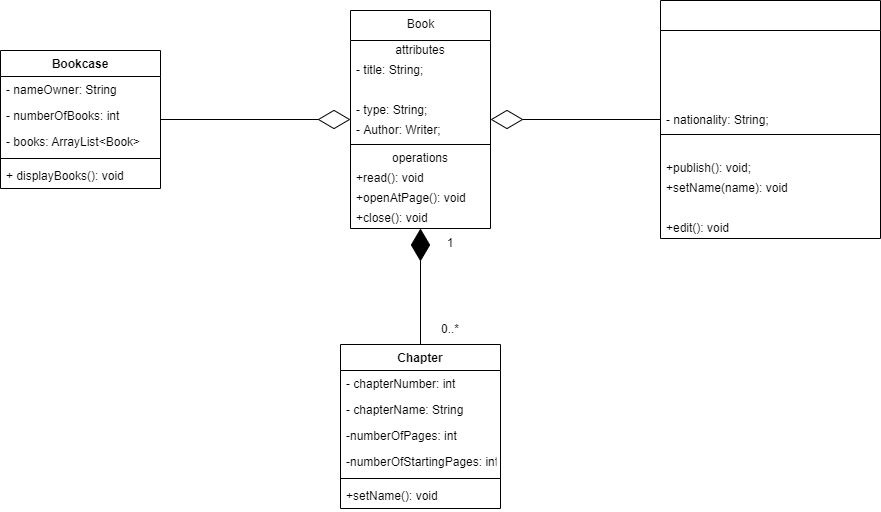

The diagram above was exported from draw.io. Its source (the exported page's mxGraphModel, read from the mxfile embedded in the PNG):
<mxGraphModel dx="884" dy="399" grid="1" gridSize="10" guides="1" tooltips="1" connect="1" arrows="1" fold="1" page="1" pageScale="1" pageWidth="827" pageHeight="1169" math="0" shadow="0">
  <root>
    <mxCell id="0" />
    <mxCell id="1" parent="0" />
    <mxCell id="2" value="Book" style="swimlane;fontStyle=0;align=center;verticalAlign=top;childLayout=stackLayout;horizontal=1;startSize=30;horizontalStack=0;resizeParent=1;resizeParentMax=0;resizeLast=0;collapsible=0;marginBottom=0;html=1;" parent="1" vertex="1">
      <mxGeometry x="460" y="76" width="140" height="218" as="geometry" />
    </mxCell>
    <mxCell id="3" value="attributes" style="text;html=1;strokeColor=none;fillColor=none;align=center;verticalAlign=middle;spacingLeft=4;spacingRight=4;overflow=hidden;rotatable=0;points=[[0,0.5],[1,0.5]];portConstraint=eastwest;" parent="2" vertex="1">
      <mxGeometry y="30" width="140" height="20" as="geometry" />
    </mxCell>
    <mxCell id="4" value="- title: String;" style="text;html=1;strokeColor=none;fillColor=none;align=left;verticalAlign=middle;spacingLeft=4;spacingRight=4;overflow=hidden;rotatable=0;points=[[0,0.5],[1,0.5]];portConstraint=eastwest;" parent="2" vertex="1">
      <mxGeometry y="50" width="140" height="20" as="geometry" />
    </mxCell>
    <mxCell id="5" value="&lt;font color=&quot;#ffffff&quot;&gt;- year: int;&lt;/font&gt;" style="text;html=1;strokeColor=none;fillColor=none;align=left;verticalAlign=middle;spacingLeft=4;spacingRight=4;overflow=hidden;rotatable=0;points=[[0,0.5],[1,0.5]];portConstraint=eastwest;fontColor=#808080;" parent="2" vertex="1">
      <mxGeometry y="70" width="140" height="20" as="geometry" />
    </mxCell>
    <mxCell id="25" value="- type: String;" style="text;html=1;strokeColor=none;fillColor=none;align=left;verticalAlign=middle;spacingLeft=4;spacingRight=4;overflow=hidden;rotatable=0;points=[[0,0.5],[1,0.5]];portConstraint=eastwest;" parent="2" vertex="1">
      <mxGeometry y="90" width="140" height="20" as="geometry" />
    </mxCell>
    <mxCell id="6" value="- Author: Writer;" style="text;html=1;strokeColor=none;fillColor=none;align=left;verticalAlign=middle;spacingLeft=4;spacingRight=4;overflow=hidden;rotatable=0;points=[[0,0.5],[1,0.5]];portConstraint=eastwest;" parent="2" vertex="1">
      <mxGeometry y="110" width="140" height="20" as="geometry" />
    </mxCell>
    <mxCell id="7" value="" style="line;strokeWidth=1;fillColor=none;align=left;verticalAlign=middle;spacingTop=-1;spacingLeft=3;spacingRight=3;rotatable=0;labelPosition=right;points=[];portConstraint=eastwest;" parent="2" vertex="1">
      <mxGeometry y="130" width="140" height="8" as="geometry" />
    </mxCell>
    <mxCell id="8" value="operations" style="text;html=1;strokeColor=none;fillColor=none;align=center;verticalAlign=middle;spacingLeft=4;spacingRight=4;overflow=hidden;rotatable=0;points=[[0,0.5],[1,0.5]];portConstraint=eastwest;" parent="2" vertex="1">
      <mxGeometry y="138" width="140" height="20" as="geometry" />
    </mxCell>
    <mxCell id="22" value="+read(): void" style="text;html=1;strokeColor=none;fillColor=none;align=left;verticalAlign=middle;spacingLeft=4;spacingRight=4;overflow=hidden;rotatable=0;points=[[0,0.5],[1,0.5]];portConstraint=eastwest;" parent="2" vertex="1">
      <mxGeometry y="158" width="140" height="20" as="geometry" />
    </mxCell>
    <mxCell id="9" value="+openAtPage(): void" style="text;html=1;strokeColor=none;fillColor=none;align=left;verticalAlign=middle;spacingLeft=4;spacingRight=4;overflow=hidden;rotatable=0;points=[[0,0.5],[1,0.5]];portConstraint=eastwest;" parent="2" vertex="1">
      <mxGeometry y="178" width="140" height="20" as="geometry" />
    </mxCell>
    <mxCell id="24" value="+close(): void" style="text;html=1;strokeColor=none;fillColor=none;align=left;verticalAlign=middle;spacingLeft=4;spacingRight=4;overflow=hidden;rotatable=0;points=[[0,0.5],[1,0.5]];portConstraint=eastwest;" parent="2" vertex="1">
      <mxGeometry y="198" width="140" height="20" as="geometry" />
    </mxCell>
    <mxCell id="10" value="Writer" style="swimlane;fontStyle=0;align=center;verticalAlign=top;childLayout=stackLayout;horizontal=1;startSize=30;horizontalStack=0;resizeParent=1;resizeParentMax=0;resizeLast=0;collapsible=0;marginBottom=0;html=1;fontColor=#FFFFFF;" parent="1" vertex="1">
      <mxGeometry x="770" y="66" width="220" height="238" as="geometry" />
    </mxCell>
    <mxCell id="11" value="attributes" style="text;html=1;strokeColor=none;fillColor=none;align=center;verticalAlign=middle;spacingLeft=4;spacingRight=4;overflow=hidden;rotatable=0;points=[[0,0.5],[1,0.5]];portConstraint=eastwest;fontColor=#FFFFFF;" parent="10" vertex="1">
      <mxGeometry y="30" width="220" height="20" as="geometry" />
    </mxCell>
    <mxCell id="12" value="- name: String" style="text;html=1;strokeColor=none;fillColor=none;align=left;verticalAlign=middle;spacingLeft=4;spacingRight=4;overflow=hidden;rotatable=0;points=[[0,0.5],[1,0.5]];portConstraint=eastwest;fontColor=#FFFFFF;" parent="10" vertex="1">
      <mxGeometry y="50" width="220" height="20" as="geometry" />
    </mxCell>
    <mxCell id="13" value="&lt;font color=&quot;#ffffff&quot;&gt;- surname: String&lt;/font&gt;" style="text;html=1;strokeColor=none;fillColor=none;align=left;verticalAlign=middle;spacingLeft=4;spacingRight=4;overflow=hidden;rotatable=0;points=[[0,0.5],[1,0.5]];portConstraint=eastwest;fontColor=#808080;" parent="10" vertex="1">
      <mxGeometry y="70" width="220" height="20" as="geometry" />
    </mxCell>
    <mxCell id="14" value="- numberOfWrittenBooks: int;" style="text;html=1;strokeColor=none;fillColor=none;align=left;verticalAlign=middle;spacingLeft=4;spacingRight=4;overflow=hidden;rotatable=0;points=[[0,0.5],[1,0.5]];portConstraint=eastwest;fontColor=#FFFFFF;" parent="10" vertex="1">
      <mxGeometry y="90" width="220" height="20" as="geometry" />
    </mxCell>
    <mxCell id="26" value="- nationality: String;" style="text;html=1;strokeColor=none;fillColor=none;align=left;verticalAlign=middle;spacingLeft=4;spacingRight=4;overflow=hidden;rotatable=0;points=[[0,0.5],[1,0.5]];portConstraint=eastwest;" parent="10" vertex="1">
      <mxGeometry y="110" width="220" height="20" as="geometry" />
    </mxCell>
    <mxCell id="15" value="" style="line;strokeWidth=1;fillColor=none;align=left;verticalAlign=middle;spacingTop=-1;spacingLeft=3;spacingRight=3;rotatable=0;labelPosition=right;points=[];portConstraint=eastwest;fontColor=#FFFFFF;" parent="10" vertex="1">
      <mxGeometry y="130" width="220" height="8" as="geometry" />
    </mxCell>
    <mxCell id="16" value="operations" style="text;html=1;strokeColor=none;fillColor=none;align=center;verticalAlign=middle;spacingLeft=4;spacingRight=4;overflow=hidden;rotatable=0;points=[[0,0.5],[1,0.5]];portConstraint=eastwest;fontColor=#FFFFFF;" parent="10" vertex="1">
      <mxGeometry y="138" width="220" height="20" as="geometry" />
    </mxCell>
    <mxCell id="27" value="+publish(): void;" style="text;html=1;strokeColor=none;fillColor=none;align=left;verticalAlign=middle;spacingLeft=4;spacingRight=4;overflow=hidden;rotatable=0;points=[[0,0.5],[1,0.5]];portConstraint=eastwest;" parent="10" vertex="1">
      <mxGeometry y="158" width="220" height="20" as="geometry" />
    </mxCell>
    <mxCell id="28" value="+setName(name): void" style="text;html=1;strokeColor=none;fillColor=none;align=left;verticalAlign=middle;spacingLeft=4;spacingRight=4;overflow=hidden;rotatable=0;points=[[0,0.5],[1,0.5]];portConstraint=eastwest;" parent="10" vertex="1">
      <mxGeometry y="178" width="220" height="20" as="geometry" />
    </mxCell>
    <mxCell id="17" value="+writeABook(): void" style="text;html=1;strokeColor=none;fillColor=none;align=left;verticalAlign=middle;spacingLeft=4;spacingRight=4;overflow=hidden;rotatable=0;points=[[0,0.5],[1,0.5]];portConstraint=eastwest;fontColor=#FFFFFF;" parent="10" vertex="1">
      <mxGeometry y="198" width="220" height="20" as="geometry" />
    </mxCell>
    <mxCell id="29" value="+edit(): void" style="text;html=1;strokeColor=none;fillColor=none;align=left;verticalAlign=middle;spacingLeft=4;spacingRight=4;overflow=hidden;rotatable=0;points=[[0,0.5],[1,0.5]];portConstraint=eastwest;" parent="10" vertex="1">
      <mxGeometry y="218" width="220" height="20" as="geometry" />
    </mxCell>
    <mxCell id="18" style="edgeStyle=none;html=1;fontColor=#FFFFFF;startArrow=diamondThin;startFill=0;targetPerimeterSpacing=0;endSize=30;startSize=30;endArrow=none;endFill=0;" parent="1" source="2" target="10" edge="1">
      <mxGeometry relative="1" as="geometry" />
    </mxCell>
    <mxCell id="21" value="1" style="text;html=1;strokeColor=none;fillColor=none;align=center;verticalAlign=middle;whiteSpace=wrap;rounded=0;fontColor=#FFFFFF;" parent="1" vertex="1">
      <mxGeometry x="740" y="150" width="20" height="30" as="geometry" />
    </mxCell>
    <mxCell id="31" value="Bookcase&#10;" style="swimlane;fontStyle=1;align=center;verticalAlign=top;childLayout=stackLayout;horizontal=1;startSize=26;horizontalStack=0;resizeParent=1;resizeParentMax=0;resizeLast=0;collapsible=1;marginBottom=0;" parent="1" vertex="1">
      <mxGeometry x="110" y="116" width="160" height="138" as="geometry" />
    </mxCell>
    <mxCell id="32" value="- nameOwner: String" style="text;strokeColor=none;fillColor=none;align=left;verticalAlign=top;spacingLeft=4;spacingRight=4;overflow=hidden;rotatable=0;points=[[0,0.5],[1,0.5]];portConstraint=eastwest;" parent="31" vertex="1">
      <mxGeometry y="26" width="160" height="26" as="geometry" />
    </mxCell>
    <mxCell id="35" value="- numberOfBooks: int" style="text;strokeColor=none;fillColor=none;align=left;verticalAlign=top;spacingLeft=4;spacingRight=4;overflow=hidden;rotatable=0;points=[[0,0.5],[1,0.5]];portConstraint=eastwest;" parent="31" vertex="1">
      <mxGeometry y="52" width="160" height="26" as="geometry" />
    </mxCell>
    <mxCell id="36" value="- books: ArrayList&lt;Book&gt;" style="text;strokeColor=none;fillColor=none;align=left;verticalAlign=top;spacingLeft=4;spacingRight=4;overflow=hidden;rotatable=0;points=[[0,0.5],[1,0.5]];portConstraint=eastwest;" parent="31" vertex="1">
      <mxGeometry y="78" width="160" height="26" as="geometry" />
    </mxCell>
    <mxCell id="33" value="" style="line;strokeWidth=1;fillColor=none;align=left;verticalAlign=middle;spacingTop=-1;spacingLeft=3;spacingRight=3;rotatable=0;labelPosition=right;points=[];portConstraint=eastwest;" parent="31" vertex="1">
      <mxGeometry y="104" width="160" height="8" as="geometry" />
    </mxCell>
    <mxCell id="34" value="+ displayBooks(): void" style="text;strokeColor=none;fillColor=none;align=left;verticalAlign=top;spacingLeft=4;spacingRight=4;overflow=hidden;rotatable=0;points=[[0,0.5],[1,0.5]];portConstraint=eastwest;" parent="31" vertex="1">
      <mxGeometry y="112" width="160" height="26" as="geometry" />
    </mxCell>
    <mxCell id="38" style="edgeStyle=none;html=1;endArrow=diamondThin;endFill=0;startArrow=none;startFill=0;endSize=30;" parent="1" source="31" target="2" edge="1">
      <mxGeometry relative="1" as="geometry" />
    </mxCell>
    <mxCell id="39" value="1..*" style="text;html=1;strokeColor=none;fillColor=none;align=center;verticalAlign=middle;whiteSpace=wrap;rounded=0;fontColor=#FFFFFF;" parent="1" vertex="1">
      <mxGeometry x="610" y="150" width="20" height="30" as="geometry" />
    </mxCell>
    <mxCell id="40" value="0..1" style="text;html=1;strokeColor=none;fillColor=none;align=center;verticalAlign=middle;whiteSpace=wrap;rounded=0;fontColor=#FFFFFF;" parent="1" vertex="1">
      <mxGeometry x="280" y="150" width="20" height="30" as="geometry" />
    </mxCell>
    <mxCell id="41" value="0..*" style="text;html=1;strokeColor=none;fillColor=none;align=center;verticalAlign=middle;whiteSpace=wrap;rounded=0;fontColor=#FFFFFF;" parent="1" vertex="1">
      <mxGeometry x="420" y="150" width="20" height="30" as="geometry" />
    </mxCell>
    <mxCell id="42" value="Chapter" style="swimlane;fontStyle=1;align=center;verticalAlign=top;childLayout=stackLayout;horizontal=1;startSize=26;horizontalStack=0;resizeParent=1;resizeParentMax=0;resizeLast=0;collapsible=1;marginBottom=0;" parent="1" vertex="1">
      <mxGeometry x="450" y="410" width="160" height="164" as="geometry" />
    </mxCell>
    <mxCell id="43" value="- chapterNumber: int" style="text;strokeColor=none;fillColor=none;align=left;verticalAlign=top;spacingLeft=4;spacingRight=4;overflow=hidden;rotatable=0;points=[[0,0.5],[1,0.5]];portConstraint=eastwest;" parent="42" vertex="1">
      <mxGeometry y="26" width="160" height="26" as="geometry" />
    </mxCell>
    <mxCell id="46" value="- chapterName: String" style="text;strokeColor=none;fillColor=none;align=left;verticalAlign=top;spacingLeft=4;spacingRight=4;overflow=hidden;rotatable=0;points=[[0,0.5],[1,0.5]];portConstraint=eastwest;" parent="42" vertex="1">
      <mxGeometry y="52" width="160" height="26" as="geometry" />
    </mxCell>
    <mxCell id="51" value="-numberOfPages: int" style="text;strokeColor=none;fillColor=none;align=left;verticalAlign=top;spacingLeft=4;spacingRight=4;overflow=hidden;rotatable=0;points=[[0,0.5],[1,0.5]];portConstraint=eastwest;" parent="42" vertex="1">
      <mxGeometry y="78" width="160" height="26" as="geometry" />
    </mxCell>
    <mxCell id="52" value="-numberOfStartingPages: int" style="text;strokeColor=none;fillColor=none;align=left;verticalAlign=top;spacingLeft=4;spacingRight=4;overflow=hidden;rotatable=0;points=[[0,0.5],[1,0.5]];portConstraint=eastwest;" parent="42" vertex="1">
      <mxGeometry y="104" width="160" height="26" as="geometry" />
    </mxCell>
    <mxCell id="44" value="" style="line;strokeWidth=1;fillColor=none;align=left;verticalAlign=middle;spacingTop=-1;spacingLeft=3;spacingRight=3;rotatable=0;labelPosition=right;points=[];portConstraint=eastwest;" parent="42" vertex="1">
      <mxGeometry y="130" width="160" height="8" as="geometry" />
    </mxCell>
    <mxCell id="45" value="+setName(): void" style="text;strokeColor=none;fillColor=none;align=left;verticalAlign=top;spacingLeft=4;spacingRight=4;overflow=hidden;rotatable=0;points=[[0,0.5],[1,0.5]];portConstraint=eastwest;" parent="42" vertex="1">
      <mxGeometry y="138" width="160" height="26" as="geometry" />
    </mxCell>
    <mxCell id="47" style="edgeStyle=none;html=1;endArrow=none;endFill=0;startArrow=diamondThin;startFill=1;startSize=30;" parent="1" source="2" target="42" edge="1">
      <mxGeometry relative="1" as="geometry" />
    </mxCell>
    <mxCell id="48" value="1" style="text;html=1;strokeColor=none;fillColor=none;align=center;verticalAlign=middle;whiteSpace=wrap;rounded=0;" parent="1" vertex="1">
      <mxGeometry x="530" y="294" width="60" height="30" as="geometry" />
    </mxCell>
    <mxCell id="50" value="0..*" style="text;html=1;strokeColor=none;fillColor=none;align=center;verticalAlign=middle;whiteSpace=wrap;rounded=0;" parent="1" vertex="1">
      <mxGeometry x="530" y="380" width="60" height="30" as="geometry" />
    </mxCell>
  </root>
</mxGraphModel>